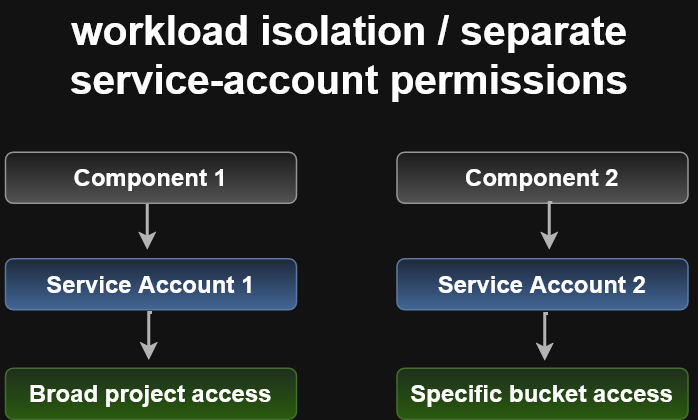

The diagram above was exported from draw.io. Its source (the exported page's mxGraphModel, read from the mxfile embedded in the PNG):
<mxGraphModel dx="671" dy="430" grid="0" gridSize="2" guides="1" tooltips="1" connect="1" arrows="1" fold="1" page="1" pageScale="1" pageWidth="850" pageHeight="1100" math="0" shadow="0">
  <root>
    <mxCell id="0" />
    <mxCell id="1" parent="0" />
    <mxCell id="IlxyUMa1YnmXBXi4crvY-2" parent="1" style="rounded=1;whiteSpace=wrap;html=1;fillColor=#d5e8d4;gradientColor=#97d077;strokeColor=#82b366;" value="&lt;font style=&quot;font-size: 16px;&quot;&gt;&lt;b&gt;Specific bucket access&lt;/b&gt;&lt;/font&gt;" vertex="1">
      <mxGeometry height="34" width="194" x="455" y="286" as="geometry" />
    </mxCell>
    <mxCell id="IlxyUMa1YnmXBXi4crvY-3" parent="1" style="rounded=1;whiteSpace=wrap;html=1;fillColor=#d5e8d4;gradientColor=#97d077;strokeColor=#82b366;" value="&lt;font style=&quot;font-size: 16px;&quot;&gt;&lt;b&gt;Broad project access&lt;/b&gt;&lt;/font&gt;" vertex="1">
      <mxGeometry height="34" width="194" x="194" y="286" as="geometry" />
    </mxCell>
    <mxCell id="IlxyUMa1YnmXBXi4crvY-4" parent="1" style="rounded=1;whiteSpace=wrap;html=1;fillColor=#dae8fc;gradientColor=#7ea6e0;strokeColor=#6c8ebf;" value="&lt;font style=&quot;font-size: 16px;&quot;&gt;&lt;b&gt;Service Account 2&lt;/b&gt;&lt;/font&gt;" vertex="1">
      <mxGeometry height="34" width="194" x="455" y="213" as="geometry" />
    </mxCell>
    <mxCell id="IlxyUMa1YnmXBXi4crvY-5" parent="1" style="rounded=1;whiteSpace=wrap;html=1;fillColor=#dae8fc;gradientColor=#7ea6e0;strokeColor=#6c8ebf;" value="&lt;font style=&quot;font-size: 16px;&quot;&gt;&lt;b&gt;Service Account 1&lt;/b&gt;&lt;/font&gt;" vertex="1">
      <mxGeometry height="34" width="194" x="194" y="213" as="geometry" />
    </mxCell>
    <mxCell id="IlxyUMa1YnmXBXi4crvY-6" parent="1" style="rounded=1;whiteSpace=wrap;html=1;fillColor=#f5f5f5;gradientColor=#b3b3b3;strokeColor=#666666;" value="&lt;font style=&quot;font-size: 16px;&quot;&gt;&lt;b&gt;Component 2&lt;/b&gt;&lt;/font&gt;" vertex="1">
      <mxGeometry height="34" width="194" x="455" y="142" as="geometry" />
    </mxCell>
    <mxCell id="IlxyUMa1YnmXBXi4crvY-8" edge="1" parent="1" source="IlxyUMa1YnmXBXi4crvY-7" style="edgeStyle=orthogonalEdgeStyle;rounded=0;orthogonalLoop=1;jettySize=auto;html=1;exitX=0.5;exitY=1;exitDx=0;exitDy=0;strokeWidth=2;strokeColor=light-dark(#000000,#B3B3B3);">
      <mxGeometry relative="1" as="geometry">
        <mxPoint x="288.9999694824219" y="207.60000610351562" as="targetPoint" />
      </mxGeometry>
    </mxCell>
    <mxCell id="IlxyUMa1YnmXBXi4crvY-7" parent="1" style="rounded=1;whiteSpace=wrap;html=1;fillColor=#f5f5f5;gradientColor=#b3b3b3;strokeColor=#666666;" value="&lt;font style=&quot;font-size: 16px;&quot;&gt;&lt;b&gt;Component 1&lt;/b&gt;&lt;/font&gt;" vertex="1">
      <mxGeometry height="34" width="194" x="194" y="142" as="geometry" />
    </mxCell>
    <mxCell id="IlxyUMa1YnmXBXi4crvY-10" edge="1" parent="1" style="edgeStyle=orthogonalEdgeStyle;rounded=0;orthogonalLoop=1;jettySize=auto;html=1;exitX=0.5;exitY=1;exitDx=0;exitDy=0;strokeWidth=2;strokeColor=light-dark(#000000,#B3B3B3);">
      <mxGeometry relative="1" as="geometry">
        <mxPoint x="292.0000305175781" y="249.4" as="sourcePoint" />
        <mxPoint x="290" y="281.0000061035156" as="targetPoint" />
      </mxGeometry>
    </mxCell>
    <mxCell id="IlxyUMa1YnmXBXi4crvY-11" edge="1" parent="1" style="edgeStyle=orthogonalEdgeStyle;rounded=0;orthogonalLoop=1;jettySize=auto;html=1;exitX=0.5;exitY=1;exitDx=0;exitDy=0;strokeWidth=2;strokeColor=light-dark(#000000,#B3B3B3);">
      <mxGeometry relative="1" as="geometry">
        <mxPoint x="559.0000305175781" y="176" as="sourcePoint" />
        <mxPoint x="557" y="207.60000610351562" as="targetPoint" />
      </mxGeometry>
    </mxCell>
    <mxCell id="IlxyUMa1YnmXBXi4crvY-12" edge="1" parent="1" style="edgeStyle=orthogonalEdgeStyle;rounded=0;orthogonalLoop=1;jettySize=auto;html=1;exitX=0.5;exitY=1;exitDx=0;exitDy=0;strokeWidth=2;strokeColor=light-dark(#000000,#B3B3B3);">
      <mxGeometry relative="1" as="geometry">
        <mxPoint x="556.0000305175781" y="250" as="sourcePoint" />
        <mxPoint x="554" y="281.6000061035156" as="targetPoint" />
      </mxGeometry>
    </mxCell>
    <mxCell id="IlxyUMa1YnmXBXi4crvY-13" parent="1" style="text;html=1;whiteSpace=wrap;strokeColor=none;fillColor=none;align=center;verticalAlign=middle;rounded=0;" value="&lt;font style=&quot;font-size: 27px;&quot;&gt;&lt;b&gt;workload isolation / separate service-account permissions&lt;/b&gt;&lt;/font&gt;" vertex="1">
      <mxGeometry height="73" width="465" x="191" y="41" as="geometry" />
    </mxCell>
  </root>
</mxGraphModel>